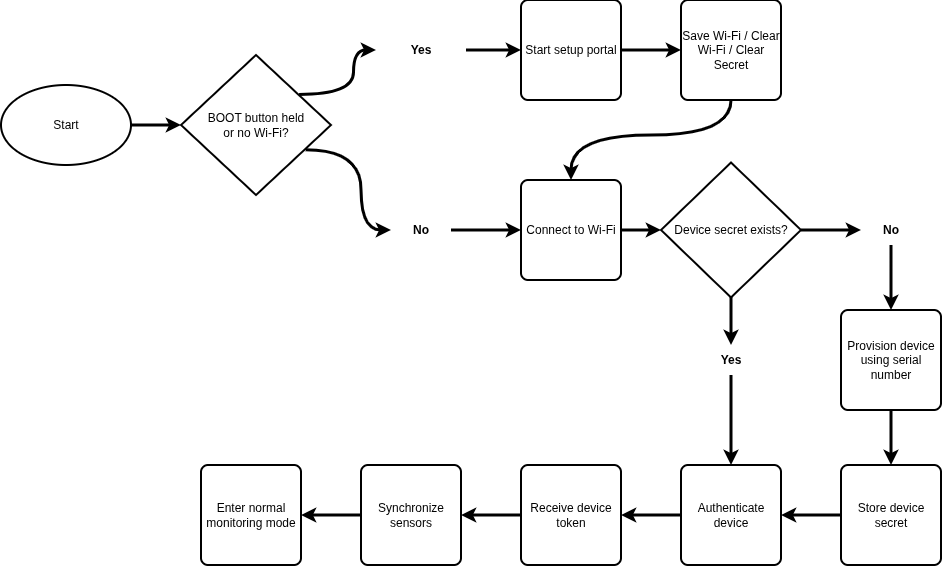

The diagram above was exported from draw.io. Its source (the exported page's mxGraphModel, read from the mxfile embedded in the PNG):
<mxGraphModel dx="1138" dy="708" grid="1" gridSize="10" guides="1" tooltips="1" connect="1" arrows="1" fold="1" page="1" pageScale="1" pageWidth="850" pageHeight="1100" math="0" shadow="0">
  <root>
    <mxCell id="0" />
    <mxCell id="1" parent="0" />
    <mxCell id="vYZOJJD5Nb0vCP_8qSuu-1" parent="1" style="strokeWidth=2;html=1;shape=mxgraph.flowchart.start_1;whiteSpace=wrap;" value="Start" vertex="1">
      <mxGeometry height="80" width="130" x="300" y="240" as="geometry" />
    </mxCell>
    <mxCell id="vYZOJJD5Nb0vCP_8qSuu-24" edge="1" parent="1" source="vYZOJJD5Nb0vCP_8qSuu-4" style="edgeStyle=orthogonalEdgeStyle;rounded=0;orthogonalLoop=1;jettySize=auto;html=1;entryX=0;entryY=0.5;entryDx=0;entryDy=0;strokeWidth=3;" target="vYZOJJD5Nb0vCP_8qSuu-5">
      <mxGeometry relative="1" as="geometry" />
    </mxCell>
    <mxCell id="vYZOJJD5Nb0vCP_8qSuu-4" parent="1" style="rounded=1;whiteSpace=wrap;html=1;absoluteArcSize=1;arcSize=14;strokeWidth=2;" value="Start setup portal" vertex="1">
      <mxGeometry height="100" width="100" x="820" y="155" as="geometry" />
    </mxCell>
    <mxCell id="vYZOJJD5Nb0vCP_8qSuu-50" edge="1" parent="1" source="vYZOJJD5Nb0vCP_8qSuu-5" style="edgeStyle=orthogonalEdgeStyle;rounded=0;orthogonalLoop=1;jettySize=auto;html=1;entryX=0.5;entryY=0;entryDx=0;entryDy=0;curved=1;strokeWidth=3;" target="vYZOJJD5Nb0vCP_8qSuu-6">
      <mxGeometry relative="1" as="geometry">
        <Array as="points">
          <mxPoint x="1030" y="290" />
          <mxPoint x="870" y="290" />
        </Array>
      </mxGeometry>
    </mxCell>
    <mxCell id="vYZOJJD5Nb0vCP_8qSuu-5" parent="1" style="rounded=1;whiteSpace=wrap;html=1;absoluteArcSize=1;arcSize=14;strokeWidth=2;" value="Save Wi-Fi / Clear Wi-Fi / Clear Secret" vertex="1">
      <mxGeometry height="100" width="100" x="980" y="155" as="geometry" />
    </mxCell>
    <mxCell id="vYZOJJD5Nb0vCP_8qSuu-6" parent="1" style="rounded=1;whiteSpace=wrap;html=1;absoluteArcSize=1;arcSize=14;strokeWidth=2;" value="Connect to Wi-Fi" vertex="1">
      <mxGeometry height="100" width="100" x="820" y="335" as="geometry" />
    </mxCell>
    <mxCell id="vYZOJJD5Nb0vCP_8qSuu-27" edge="1" parent="1" source="vYZOJJD5Nb0vCP_8qSuu-8" style="edgeStyle=orthogonalEdgeStyle;rounded=0;orthogonalLoop=1;jettySize=auto;html=1;strokeWidth=3;" target="vYZOJJD5Nb0vCP_8qSuu-12">
      <mxGeometry relative="1" as="geometry" />
    </mxCell>
    <mxCell id="vYZOJJD5Nb0vCP_8qSuu-30" edge="1" parent="1" source="vYZOJJD5Nb0vCP_8qSuu-8" style="edgeStyle=orthogonalEdgeStyle;rounded=0;orthogonalLoop=1;jettySize=auto;html=1;entryX=0.5;entryY=0;entryDx=0;entryDy=0;strokeWidth=3;" target="vYZOJJD5Nb0vCP_8qSuu-15">
      <mxGeometry relative="1" as="geometry" />
    </mxCell>
    <mxCell id="vYZOJJD5Nb0vCP_8qSuu-8" parent="1" style="strokeWidth=2;html=1;shape=mxgraph.flowchart.decision;whiteSpace=wrap;" value="Device secret exists?" vertex="1">
      <mxGeometry height="135" width="140" x="960" y="317.5" as="geometry" />
    </mxCell>
    <mxCell id="vYZOJJD5Nb0vCP_8qSuu-45" edge="1" parent="1" source="vYZOJJD5Nb0vCP_8qSuu-9" style="edgeStyle=orthogonalEdgeStyle;rounded=0;orthogonalLoop=1;jettySize=auto;html=1;entryX=0;entryY=0.5;entryDx=0;entryDy=0;strokeWidth=3;" target="vYZOJJD5Nb0vCP_8qSuu-6">
      <mxGeometry relative="1" as="geometry" />
    </mxCell>
    <mxCell id="vYZOJJD5Nb0vCP_8qSuu-9" parent="1" style="text;html=1;whiteSpace=wrap;strokeColor=none;fillColor=none;align=center;verticalAlign=middle;rounded=0;fontStyle=1" value="No" vertex="1">
      <mxGeometry height="30" width="60" x="690" y="370" as="geometry" />
    </mxCell>
    <mxCell id="vYZOJJD5Nb0vCP_8qSuu-23" edge="1" parent="1" source="vYZOJJD5Nb0vCP_8qSuu-10" style="edgeStyle=orthogonalEdgeStyle;rounded=0;orthogonalLoop=1;jettySize=auto;html=1;entryX=0;entryY=0.5;entryDx=0;entryDy=0;strokeWidth=3;" target="vYZOJJD5Nb0vCP_8qSuu-4">
      <mxGeometry relative="1" as="geometry" />
    </mxCell>
    <mxCell id="vYZOJJD5Nb0vCP_8qSuu-10" parent="1" style="text;html=1;whiteSpace=wrap;strokeColor=none;fillColor=none;align=center;verticalAlign=middle;rounded=0;fontStyle=1" value="Yes" vertex="1">
      <mxGeometry height="60" width="90" x="675" y="175" as="geometry" />
    </mxCell>
    <mxCell id="vYZOJJD5Nb0vCP_8qSuu-38" edge="1" parent="1" source="vYZOJJD5Nb0vCP_8qSuu-11" style="edgeStyle=orthogonalEdgeStyle;rounded=0;orthogonalLoop=1;jettySize=auto;html=1;entryX=0;entryY=0.5;entryDx=0;entryDy=0;exitX=0.787;exitY=0.282;exitDx=0;exitDy=0;exitPerimeter=0;curved=1;strokeWidth=3;" target="vYZOJJD5Nb0vCP_8qSuu-10">
      <mxGeometry relative="1" as="geometry" />
    </mxCell>
    <mxCell id="vYZOJJD5Nb0vCP_8qSuu-40" edge="1" parent="1" source="vYZOJJD5Nb0vCP_8qSuu-11" style="edgeStyle=orthogonalEdgeStyle;rounded=0;orthogonalLoop=1;jettySize=auto;html=1;entryX=0;entryY=0.5;entryDx=0;entryDy=0;curved=1;strokeWidth=3;exitX=0.832;exitY=0.677;exitDx=0;exitDy=0;exitPerimeter=0;" target="vYZOJJD5Nb0vCP_8qSuu-9">
      <mxGeometry relative="1" as="geometry" />
    </mxCell>
    <mxCell id="vYZOJJD5Nb0vCP_8qSuu-11" parent="1" style="strokeWidth=2;html=1;shape=mxgraph.flowchart.decision;whiteSpace=wrap;" value="BOOT button held&lt;div&gt;or no Wi-Fi?&lt;/div&gt;" vertex="1">
      <mxGeometry height="140" width="150" x="480" y="210" as="geometry" />
    </mxCell>
    <mxCell id="vYZOJJD5Nb0vCP_8qSuu-28" edge="1" parent="1" source="vYZOJJD5Nb0vCP_8qSuu-12" style="edgeStyle=orthogonalEdgeStyle;rounded=0;orthogonalLoop=1;jettySize=auto;html=1;entryX=0.5;entryY=0;entryDx=0;entryDy=0;strokeWidth=3;" target="vYZOJJD5Nb0vCP_8qSuu-13">
      <mxGeometry relative="1" as="geometry" />
    </mxCell>
    <mxCell id="vYZOJJD5Nb0vCP_8qSuu-12" parent="1" style="text;html=1;whiteSpace=wrap;strokeColor=none;fillColor=none;align=center;verticalAlign=middle;rounded=0;fontStyle=1" value="No" vertex="1">
      <mxGeometry height="30" width="60" x="1160" y="370" as="geometry" />
    </mxCell>
    <mxCell id="vYZOJJD5Nb0vCP_8qSuu-29" edge="1" parent="1" source="vYZOJJD5Nb0vCP_8qSuu-13" style="edgeStyle=orthogonalEdgeStyle;rounded=0;orthogonalLoop=1;jettySize=auto;html=1;entryX=0.5;entryY=0;entryDx=0;entryDy=0;strokeWidth=3;" target="vYZOJJD5Nb0vCP_8qSuu-14">
      <mxGeometry relative="1" as="geometry" />
    </mxCell>
    <mxCell id="vYZOJJD5Nb0vCP_8qSuu-13" parent="1" style="rounded=1;whiteSpace=wrap;html=1;absoluteArcSize=1;arcSize=14;strokeWidth=2;" value="Provision device using serial number" vertex="1">
      <mxGeometry height="100" width="100" x="1140" y="465" as="geometry" />
    </mxCell>
    <mxCell id="vYZOJJD5Nb0vCP_8qSuu-46" edge="1" parent="1" source="vYZOJJD5Nb0vCP_8qSuu-14" style="edgeStyle=orthogonalEdgeStyle;rounded=0;orthogonalLoop=1;jettySize=auto;html=1;entryX=1;entryY=0.5;entryDx=0;entryDy=0;strokeWidth=3;" target="vYZOJJD5Nb0vCP_8qSuu-16">
      <mxGeometry relative="1" as="geometry" />
    </mxCell>
    <mxCell id="vYZOJJD5Nb0vCP_8qSuu-14" parent="1" style="rounded=1;whiteSpace=wrap;html=1;absoluteArcSize=1;arcSize=14;strokeWidth=2;" value="Store device secret" vertex="1">
      <mxGeometry height="100" width="100" x="1140" y="620" as="geometry" />
    </mxCell>
    <mxCell id="vYZOJJD5Nb0vCP_8qSuu-31" edge="1" parent="1" source="vYZOJJD5Nb0vCP_8qSuu-15" style="edgeStyle=orthogonalEdgeStyle;rounded=0;orthogonalLoop=1;jettySize=auto;html=1;entryX=0.5;entryY=0;entryDx=0;entryDy=0;strokeWidth=3;" target="vYZOJJD5Nb0vCP_8qSuu-16">
      <mxGeometry relative="1" as="geometry" />
    </mxCell>
    <mxCell id="vYZOJJD5Nb0vCP_8qSuu-15" parent="1" style="text;html=1;whiteSpace=wrap;strokeColor=none;fillColor=none;align=center;verticalAlign=middle;rounded=0;fontStyle=1" value="Yes" vertex="1">
      <mxGeometry height="30" width="60" x="1000" y="500" as="geometry" />
    </mxCell>
    <mxCell id="vYZOJJD5Nb0vCP_8qSuu-47" edge="1" parent="1" source="vYZOJJD5Nb0vCP_8qSuu-16" style="edgeStyle=orthogonalEdgeStyle;rounded=0;orthogonalLoop=1;jettySize=auto;html=1;entryX=1;entryY=0.5;entryDx=0;entryDy=0;strokeWidth=3;" target="vYZOJJD5Nb0vCP_8qSuu-17">
      <mxGeometry relative="1" as="geometry" />
    </mxCell>
    <mxCell id="vYZOJJD5Nb0vCP_8qSuu-16" parent="1" style="rounded=1;whiteSpace=wrap;html=1;absoluteArcSize=1;arcSize=14;strokeWidth=2;" value="Authenticate device" vertex="1">
      <mxGeometry height="100" width="100" x="980" y="620" as="geometry" />
    </mxCell>
    <mxCell id="vYZOJJD5Nb0vCP_8qSuu-48" edge="1" parent="1" source="vYZOJJD5Nb0vCP_8qSuu-17" style="edgeStyle=orthogonalEdgeStyle;rounded=0;orthogonalLoop=1;jettySize=auto;html=1;entryX=1;entryY=0.5;entryDx=0;entryDy=0;strokeWidth=3;" target="vYZOJJD5Nb0vCP_8qSuu-18">
      <mxGeometry relative="1" as="geometry" />
    </mxCell>
    <mxCell id="vYZOJJD5Nb0vCP_8qSuu-17" parent="1" style="rounded=1;whiteSpace=wrap;html=1;absoluteArcSize=1;arcSize=14;strokeWidth=2;" value="Receive device token" vertex="1">
      <mxGeometry height="100" width="100" x="820" y="620" as="geometry" />
    </mxCell>
    <mxCell id="vYZOJJD5Nb0vCP_8qSuu-34" edge="1" parent="1" source="vYZOJJD5Nb0vCP_8qSuu-18" style="edgeStyle=orthogonalEdgeStyle;rounded=0;orthogonalLoop=1;jettySize=auto;html=1;entryX=1;entryY=0.5;entryDx=0;entryDy=0;strokeWidth=3;" target="vYZOJJD5Nb0vCP_8qSuu-19">
      <mxGeometry relative="1" as="geometry" />
    </mxCell>
    <mxCell id="vYZOJJD5Nb0vCP_8qSuu-18" parent="1" style="rounded=1;whiteSpace=wrap;html=1;absoluteArcSize=1;arcSize=14;strokeWidth=2;" value="Synchronize sensors" vertex="1">
      <mxGeometry height="100" width="100" x="660" y="620" as="geometry" />
    </mxCell>
    <mxCell id="vYZOJJD5Nb0vCP_8qSuu-19" parent="1" style="rounded=1;whiteSpace=wrap;html=1;absoluteArcSize=1;arcSize=14;strokeWidth=2;align=center;" value="Enter normal monitoring mode" vertex="1">
      <mxGeometry height="100" width="100" x="500" y="620" as="geometry" />
    </mxCell>
    <mxCell id="vYZOJJD5Nb0vCP_8qSuu-20" edge="1" parent="1" source="vYZOJJD5Nb0vCP_8qSuu-1" style="edgeStyle=orthogonalEdgeStyle;rounded=0;orthogonalLoop=1;jettySize=auto;html=1;entryX=0;entryY=0.5;entryDx=0;entryDy=0;entryPerimeter=0;startSize=6;endSize=6;strokeWidth=3;" target="vYZOJJD5Nb0vCP_8qSuu-11">
      <mxGeometry relative="1" as="geometry" />
    </mxCell>
    <mxCell id="vYZOJJD5Nb0vCP_8qSuu-43" edge="1" parent="1" source="vYZOJJD5Nb0vCP_8qSuu-6" style="edgeStyle=orthogonalEdgeStyle;rounded=0;orthogonalLoop=1;jettySize=auto;html=1;entryX=0;entryY=0.5;entryDx=0;entryDy=0;entryPerimeter=0;strokeWidth=3;" target="vYZOJJD5Nb0vCP_8qSuu-8">
      <mxGeometry relative="1" as="geometry" />
    </mxCell>
  </root>
</mxGraphModel>